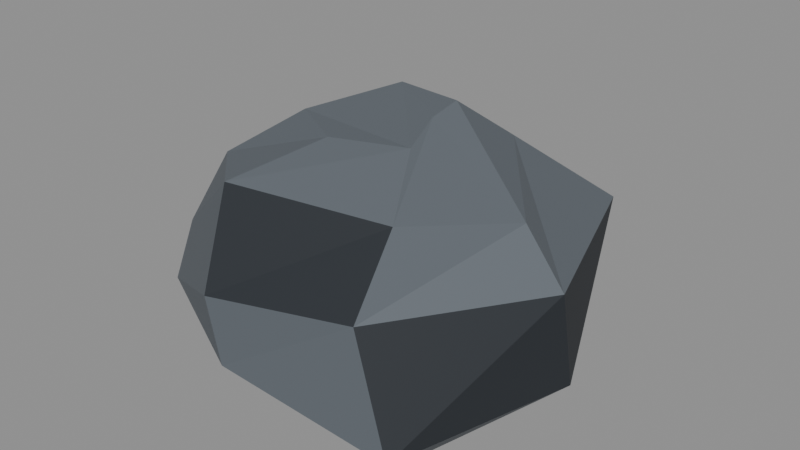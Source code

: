# Source: stone.blend  (saved by Blender 5.2.44; exported with 4.5.12 LTS)
import bpy
from mathutils import Matrix  # noqa: F401  (used for matrix-valued properties, if any)

bpy.ops.wm.read_factory_settings(use_empty=True)
scene = bpy.context.scene
scene.name = 'Scene'

# ---- collections
col_col_lowpoly = bpy.data.collections.new('COL_LowPoly'); scene.collection.children.link(col_col_lowpoly)

# ---- images (referenced by path relative to the original .blend; pixels are not part of the script)
import os
ASSET_DIR = os.environ.get("B2B_ASSET_DIR", "")  # directory of the original .blend (textures are referenced by path, not embedded)
HERE = os.path.dirname(os.path.abspath(__file__))  # packed textures are extracted next to this script under _unpacked/

def load_image(name, relpath, width, height, colorspace="sRGB"):
    """Load a texture the original file referenced (path relative to the .blend, or extracted next to this script)."""
    p = next((c for c in (os.path.join(HERE, relpath), os.path.join(ASSET_DIR, relpath)) if relpath and os.path.exists(c)), "")
    if p:
        img = bpy.data.images.load(p, check_existing=True)
        img.name = name
    else:  # same state as the original file: an image datablock whose file is absent (Cycles renders it pink)
        img = bpy.data.images.new(name, width, height)
        img.source = "FILE"
        img.filepath = "//" + (relpath or name)
    img.colorspace_settings.name = colorspace
    return img
img_stone_basecolor = load_image('stone_BaseColor', '_unpacked/stone_BaseColor.88415ec4.png', 128, 96, 'sRGB')
img_stone_maskmap = load_image('stone_MaskMap', '_unpacked/stone_MaskMap.5499ce6d.png', 128, 96, 'Non-Color')

# ---- materials (node trees are filled in below, after node groups)
mat_m_stone = bpy.data.materials.new('M_stone')

# ---- material node trees
mat_m_stone.use_nodes = True; mat_m_stone.node_tree.nodes.clear()
_N = mat_m_stone.node_tree.nodes; _L = mat_m_stone.node_tree.links
n0 = _N.new('ShaderNodeBsdfPrincipled'); n0.name = 'Principled BSDF'; n0.location = (-200, 100)
n0.inputs[10].default_value = 0.005
n1 = _N.new('ShaderNodeOutputMaterial'); n1.name = 'Material Output'; n1.location = (200, 100)
n2 = _N.new('ShaderNodeTexImage'); n2.name = 'Image Texture'; n2.location = (0, 0)
n2.image = img_stone_basecolor
n2.interpolation = 'Closest'
n3 = _N.new('ShaderNodeTexImage'); n3.name = 'Image Texture.001'; n3.location = (0, 0)
n3.image = img_stone_maskmap
n3.interpolation = 'Closest'
n4 = _N.new('ShaderNodeSeparateColor'); n4.name = 'Separate Color'; n4.location = (0, 0)
n5 = _N.new('ShaderNodeMath'); n5.name = 'Math'; n5.location = (0, 0)
n5.operation = 'SUBTRACT'
n5.inputs[0].default_value = 1.0
_L.new(n0.outputs[0], n1.inputs[0])
_L.new(n2.outputs[0], n0.inputs[0])
_L.new(n3.outputs[0], n4.inputs[0])
_L.new(n4.outputs[0], n0.inputs[1])
_L.new(n3.outputs[1], n5.inputs[1])
_L.new(n5.outputs[0], n0.inputs[2])
n1.is_active_output = True

# ---- meshes
me_stone = bpy.data.meshes.new('stone')
me_stone.from_pydata([(0.1281, 0.002391, 0.0184), (0.07968, 0.102, 0.01032), (-0.04154, 0.1272, 0.01134), (-0.1054, 0.04017, 0.003502), (-0.1335, -0.04402, 0.01286), (-0.04725, -0.1075, 0.01937), (0.08721, -0.09702, 0.0), (0.1506, 0.001135, 0.03765), (0.0936, 0.1226, 0.03694), (-0.03927, 0.1634, 0.05644), (-0.1524, 0.07937, 0.04821), (-0.1467, -0.07547, 0.0429), (-0.01792, -0.1459, 0.05639), (0.1143, -0.1403, 0.04173), (0.1516, -0.01719, 0.1146), (0.09577, 0.139, 0.1055), (-0.01728, 0.1699, 0.09623), (-0.1558, 0.08583, 0.1075), (-0.1249, -0.07352, 0.09797), (-0.03043, -0.1448, 0.1027), (0.08324, -0.1318, 0.1194), (0.1203, -0.01528, 0.1521), (0.05263, 0.0684, 0.1653), (-0.03737, 0.1096, 0.157), (-0.1115, 0.057, 0.1494), (-0.09336, -0.06307, 0.1563), (-0.03596, -0.1165, 0.1695), (0.08072, -0.09384, 0.1675), (0.03843, -0.004229, 0.1967), (0.03685, 0.0231, 0.2), (-0.0226, 0.03908, 0.1948), (-0.05189, 0.01355, 0.178), (-0.06144, -0.01838, 0.1821), (-0.007075, -0.05388, 0.1871), (0.04954, -0.03974, 0.19)], [], [(0, 1, 8, 7), (1, 2, 9, 8), (2, 3, 10, 9), (3, 4, 11, 10), (4, 5, 12, 11), (5, 6, 13, 12), (6, 0, 7, 13), (7, 8, 15, 14), (8, 9, 16, 15), (9, 10, 17, 16), (10, 11, 18, 17), (11, 12, 19, 18), (12, 13, 20, 19), (13, 7, 14, 20), (14, 15, 22, 21), (15, 16, 23, 22), (16, 17, 24, 23), (17, 18, 25, 24), (18, 19, 26, 25), (19, 20, 27, 26), (20, 14, 21, 27), (21, 22, 29, 28), (22, 23, 30, 29), (23, 24, 31, 30), (24, 25, 32, 31), (25, 26, 33, 32), (26, 27, 34, 33), (27, 21, 28, 34), (6, 5, 4, 3, 2, 1, 0), (28, 29, 30, 31, 32, 33, 34)])
_uv = me_stone.uv_layers.new(name='UVMap')
_uv.uv.foreach_set('vector', [0.4375, 0.9167, 0.4375, 0.9167, 0.4375, 0.9167, 0.4375, 0.9167, 0.5625, 0.9167, 0.5625, 0.9167, 0.5625, 0.9167, 0.5625, 0.9167, 0.4375, 0.9167, 0.4375, 0.9167, 0.4375, 0.9167, 0.4375, 0.9167, 0.4375, 0.9167, 0.4375, 0.9167, 0.4375, 0.9167, 0.4375, 0.9167, 0.5625, 0.9167, 0.5625, 0.9167, 0.5625, 0.9167, 0.5625, 0.9167, 0.4375, 0.9167, 0.4375, 0.9167, 0.4375, 0.9167, 0.4375, 0.9167, 0.4375, 0.9167, 0.4375, 0.9167, 0.4375, 0.9167, 0.4375, 0.9167, 0.5625, 0.9167, 0.5625, 0.9167, 0.5625, 0.9167, 0.5625, 0.9167, 0.4375, 0.9167, 0.4375, 0.9167, 0.4375, 0.9167, 0.4375, 0.9167, 0.4375, 0.9167, 0.4375, 0.9167, 0.4375, 0.9167, 0.4375, 0.9167, 0.5625, 0.9167, 0.5625, 0.9167, 0.5625, 0.9167, 0.5625, 0.9167, 0.4375, 0.9167, 0.4375, 0.9167, 0.4375, 0.9167, 0.4375, 0.9167, 0.4375, 0.9167, 0.4375, 0.9167, 0.4375, 0.9167, 0.4375, 0.9167, 0.5625, 0.9167, 0.5625, 0.9167, 0.5625, 0.9167, 0.5625, 0.9167, 0.4375, 0.9167, 0.4375, 0.9167, 0.4375, 0.9167, 0.4375, 0.9167, 0.4375, 0.9167, 0.4375, 0.9167, 0.4375, 0.9167, 0.4375, 0.9167, 0.5625, 0.9167, 0.5625, 0.9167, 0.5625, 0.9167, 0.5625, 0.9167, 0.4375, 0.9167, 0.4375, 0.9167, 0.4375, 0.9167, 0.4375, 0.9167, 0.4375, 0.9167, 0.4375, 0.9167, 0.4375, 0.9167, 0.4375, 0.9167, 0.5625, 0.9167, 0.5625, 0.9167, 0.5625, 0.9167, 0.5625, 0.9167, 0.4375, 0.9167, 0.4375, 0.9167, 0.4375, 0.9167, 0.4375, 0.9167, 0.4375, 0.9167, 0.4375, 0.9167, 0.4375, 0.9167, 0.4375, 0.9167, 0.4375, 0.9167, 0.4375, 0.9167, 0.4375, 0.9167, 0.4375, 0.9167, 0.4375, 0.9167, 0.4375, 0.9167, 0.4375, 0.9167, 0.4375, 0.9167, 0.4375, 0.9167, 0.4375, 0.9167, 0.4375, 0.9167, 0.4375, 0.9167, 0.4375, 0.9167, 0.4375, 0.9167, 0.4375, 0.9167, 0.4375, 0.9167, 0.4375, 0.9167, 0.4375, 0.9167, 0.4375, 0.9167, 0.4375, 0.9167, 0.4375, 0.9167, 0.4375, 0.9167, 0.4375, 0.9167, 0.4375, 0.9167, 0.5625, 0.9167, 0.5625, 0.9167, 0.5625, 0.9167, 0.5625, 0.9167, 0.5625, 0.9167, 0.5625, 0.9167, 0.5625, 0.9167, 0.4375, 0.9167, 0.4375, 0.9167, 0.4375, 0.9167, 0.4375, 0.9167, 0.4375, 0.9167, 0.4375, 0.9167, 0.4375, 0.9167])
me_stone.materials.append(mat_m_stone)
me_stone.update()

# ---- objects
ob_stone = bpy.data.objects.new('stone', me_stone)

# ---- transforms, parenting, visibility, modifiers, constraints
ob_stone.location = (0.0, 0.0, 0.0)

# ---- collection membership
col_col_lowpoly.objects.link(ob_stone)

# ---- scene / render settings (as saved in the file)
scene.frame_start = 1; scene.frame_end = 250; scene.frame_set(1)
scene.render.engine = 'BLENDER_EEVEE_NEXT'
scene.render.bake_bias = 0.0
scene.render.bake_samples = 0
scene.render.compositor_device = 'GPU'
scene.eevee.use_volume_custom_range = False
scene.eevee.fast_gi_thickness_near = 0.1
scene.eevee.fast_gi_thickness_far = 0.0
scene.eevee.ray_tracing_options.screen_trace_thickness = 0.1
bpy.context.view_layer.update()

# ---- added for rendering (the .blend has no active camera and no usable light): camera, sun + grey world if the file has none
cam_auto = bpy.data.cameras.new('AutoCamera')
cam_auto.lens = 50.0
cam_auto.sensor_width = 36.0
cam_auto.clip_end = 1000.0
ob_auto_camera = bpy.data.objects.new('AutoCamera', cam_auto)
scene.collection.objects.link(ob_auto_camera)
ob_auto_camera.location = (0.445614, -0.525275, 0.458155)
ob_auto_camera.rotation_euler = (1.09748, -7.21219e-08, 0.694738)
scene.camera = ob_auto_camera
light_auto_sun = bpy.data.lights.new('AutoSun', 'SUN')
light_auto_sun.energy = 3.0
light_auto_sun.angle = 0.0523599
ob_auto_sun = bpy.data.objects.new('AutoSun', light_auto_sun)
scene.collection.objects.link(ob_auto_sun)
ob_auto_sun.rotation_euler = (0.872665, 0.174533, 0.523599)
if scene.world is None:
    world_auto = bpy.data.worlds.new('AutoWorld')
    world_auto.color = (0.3, 0.3, 0.3)
    scene.world = world_auto
bpy.context.view_layer.update()
